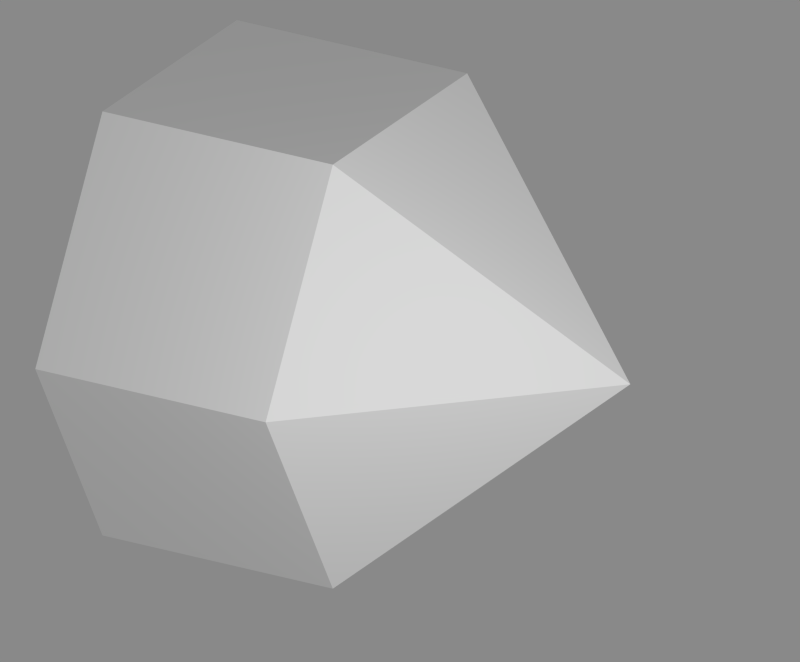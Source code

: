 # Source: bullet.blend  (saved by Blender 2.75.0; exported with 4.5.12 LTS)
import bpy
from mathutils import Matrix  # noqa: F401  (used for matrix-valued properties, if any)

bpy.ops.wm.read_factory_settings(use_empty=True)
scene = bpy.context.scene
scene.name = 'Scene'

# ---- collections
col_collection_1 = bpy.data.collections.new('Collection 1'); scene.collection.children.link(col_collection_1)

# ---- materials (node trees are filled in below, after node groups)
mat_material = bpy.data.materials.new('Material')
mat_material.alpha_threshold = 0.0
mat_material.diffuse_color = (0.4964, 1.0, 1.0, 1.0)
mat_material.roughness = 0.5
mat_material.specular_intensity = 1.0

# ---- material node trees
mat_material.use_nodes = True; mat_material.node_tree.nodes.clear()
_N = mat_material.node_tree.nodes; _L = mat_material.node_tree.links
n0 = _N.new('ShaderNodeBsdfDiffuse'); n0.name = 'Diffuse BSDF'; n0.location = (-116, 353)
n0.inputs[0].default_value = (1.0, 1.0, 1.0, 1.0)
n1 = _N.new('ShaderNodeMixShader'); n1.name = 'Mix Shader'; n1.location = (92, 354)
n1.inputs[0].default_value = 0.0
n2 = _N.new('ShaderNodeOutputMaterial'); n2.name = 'Material Output'; n2.location = (293, 297)
_L.new(n0.outputs[0], n1.inputs[1])
_L.new(n1.outputs[0], n2.inputs[0])
n2.is_active_output = True

# ---- world
world_world = bpy.data.worlds.new('World'); scene.world = world_world
world_world.use_nodes = True; world_world.node_tree.nodes.clear()
_N = world_world.node_tree.nodes; _L = world_world.node_tree.links
n0 = _N.new('ShaderNodeOutputWorld'); n0.name = 'World Output'; n0.location = (300, 300)
n1 = _N.new('ShaderNodeBackground'); n1.name = 'Background'; n1.location = (10, 300)
n1.inputs[0].default_value = (1.0, 1.0, 1.0, 1.0)
n1.inputs[1].default_value = 0.25
_L.new(n1.outputs[0], n0.inputs[0])
n0.is_active_output = True
world_world.color = (0.05088, 0.05088, 0.05088)
world_world.use_sun_shadow = False
world_world.sun_shadow_jitter_overblur = 0.0
world_world.cycles.sampling_method = 'MANUAL'
world_world.cycles.sample_map_resolution = 256

# ---- cameras
cam_camera = bpy.data.cameras.new('Camera')
cam_camera.type = 'ORTHO'
cam_camera.clip_end = 100.0
cam_camera.lens = 20.26
cam_camera.sensor_width = 32.0
cam_camera.sensor_height = 18.0
cam_camera.ortho_scale = 3.0
cam_camera.dof.focus_distance = 0.0

# ---- lights
light_lamp = bpy.data.lights.new('Lamp', 'POINT')
light_lamp.transmission_factor = 0.0
light_lamp.cutoff_distance = 30.0
light_lamp.energy = 256.0
light_lamp.shadow_buffer_clip_start = 1.001
light_lamp.shadow_soft_size = 0.1
light_lamp.shadow_maximum_resolution = 0.006
light_lamp.use_absolute_resolution = True
light_lamp.cycles.use_multiple_importance_sampling = False

# ---- meshes
me_cylinder = bpy.data.meshes.new('Cylinder')
me_cylinder.from_pydata([(-1.0, 0.0, -5.96e-08), (1.0, 0.0, 5.96e-08), (-1.0, 1.0, -5.96e-08), (0.0, 1.0, 5.96e-08), (-1.0, 0.5, -0.866), (1.192e-07, 0.5, -0.866), (-1.0, -0.5, -0.866), (1.192e-07, -0.5, -0.866), (-1.0, -1.0, 0.0), (0.0, -1.0, 1.788e-07), (-1.0, -0.5, 0.866), (0.0, -0.5, 0.866), (-1.0, 0.5, 0.866), (0.0, 0.5, 0.866)], [], [(0, 2, 4), (1, 5, 3), (3, 5, 4), (0, 4, 6), (1, 7, 5), (5, 7, 6), (0, 6, 8), (1, 9, 7), (7, 9, 8), (0, 8, 10), (1, 11, 9), (9, 11, 10), (0, 10, 12), (1, 13, 11), (11, 13, 12), (0, 12, 2), (1, 3, 13), (13, 3, 2), (2, 3, 4), (4, 5, 6), (6, 7, 8), (8, 9, 10), (10, 11, 12), (12, 13, 2)])
me_cylinder.materials.append(mat_material)
me_cylinder.use_remesh_preserve_volume = False
me_cylinder.use_remesh_preserve_attributes = False
me_cylinder.use_mirror_vertex_groups = False
me_cylinder.update()

# ---- objects
ob_cylinder = bpy.data.objects.new('Cylinder', me_cylinder)
ob_camera = bpy.data.objects.new('Camera', cam_camera)
ob_lamp = bpy.data.objects.new('Lamp', light_lamp)

# ---- transforms, parenting, visibility, modifiers, constraints
ob_cylinder.location = (0.0, 0.0, 0.0)
ob_cylinder.lineart.crease_threshold = 0.0
_vg = ob_cylinder.vertex_groups.new(name='back')
_vg = ob_cylinder.vertex_groups.new(name='front')
ob_camera.location = (1.75, -3.0, 1.5)
ob_camera.rotation_euler = (1.571, 0.0, 0.5236)
ob_camera.lock_rotations_4d = False
ob_camera.empty_display_type = 'ARROWS'
ob_camera.color = (0.0, 0.0, 0.0, 0.0)
ob_camera.display_type = 'WIRE'
ob_camera.lineart.crease_threshold = 0.0
_c = ob_camera.constraints.new('TRACK_TO'); _c.name = 'Track To'
_c.target = ob_cylinder
ob_lamp.location = (3.0, -3.0, 1.5)
ob_lamp.rotation_euler = (0.6503, 0.05522, 1.866)
ob_lamp.lock_rotations_4d = False
ob_lamp.empty_display_type = 'ARROWS'
ob_lamp.color = (0.0, 0.0, 0.0, 0.0)
ob_lamp.lineart.crease_threshold = 0.0

# ---- collection membership
col_collection_1.objects.link(ob_cylinder)
col_collection_1.objects.link(ob_camera)
col_collection_1.objects.link(ob_lamp)

# ---- scene / render settings (as saved in the file)
scene.camera = ob_camera
scene.frame_start = 1; scene.frame_end = 250; scene.frame_set(1)
scene.render.engine = 'CYCLES'
scene.render.resolution_x = 1024
scene.render.resolution_y = 848
scene.render.dither_intensity = 0.0
scene.render.film_transparent = True
scene.render.use_freestyle = True
scene.cycles.use_denoising = False
scene.cycles.samples = 10
scene.cycles.sampling_pattern = 'TABULATED_SOBOL'
scene.cycles.light_sampling_threshold = 0.0
scene.cycles.use_adaptive_sampling = False
scene.cycles.use_light_tree = False
scene.cycles.blur_glossy = 0.0
scene.cycles.volume_bounces = 1
scene.cycles.pixel_filter_type = 'GAUSSIAN'
scene.cycles.sample_clamp_indirect = 0.0
scene.view_settings.view_transform = 'Standard'
bpy.context.view_layer.update()
